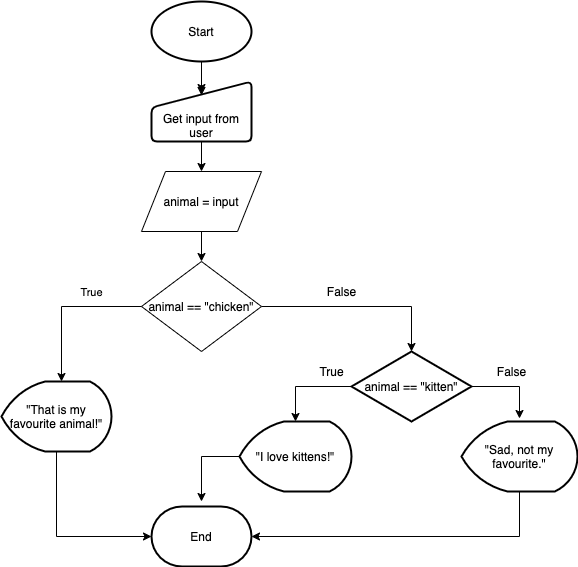

The diagram above was exported from draw.io. Its source (the exported page's mxGraphModel, read from the mxfile embedded in the PNG):
<mxGraphModel dx="786" dy="398" grid="1" gridSize="10" guides="1" tooltips="1" connect="1" arrows="1" fold="1" page="1" pageScale="1" pageWidth="827" pageHeight="1169" math="0" shadow="0">
  <root>
    <mxCell id="WIyWlLk6GJQsqaUBKTNV-0" />
    <mxCell id="WIyWlLk6GJQsqaUBKTNV-1" parent="WIyWlLk6GJQsqaUBKTNV-0" />
    <mxCell id="uDBCYasOMkJlXIW821im-19" style="edgeStyle=orthogonalEdgeStyle;rounded=0;orthogonalLoop=1;jettySize=auto;html=1;exitX=1;exitY=0.5;exitDx=0;exitDy=0;" edge="1" parent="WIyWlLk6GJQsqaUBKTNV-1" source="uDBCYasOMkJlXIW821im-5" target="uDBCYasOMkJlXIW821im-18">
      <mxGeometry relative="1" as="geometry">
        <Array as="points">
          <mxPoint x="120" y="325" />
        </Array>
      </mxGeometry>
    </mxCell>
    <mxCell id="uDBCYasOMkJlXIW821im-20" value="True" style="edgeLabel;html=1;align=center;verticalAlign=middle;resizable=0;points=[];" vertex="1" connectable="0" parent="uDBCYasOMkJlXIW821im-19">
      <mxGeometry x="-0.2118" y="-1" relative="1" as="geometry">
        <mxPoint x="-63" y="-14" as="offset" />
      </mxGeometry>
    </mxCell>
    <mxCell id="uDBCYasOMkJlXIW821im-30" style="edgeStyle=orthogonalEdgeStyle;rounded=0;orthogonalLoop=1;jettySize=auto;html=1;exitX=1;exitY=0.5;exitDx=0;exitDy=0;entryX=0.5;entryY=0;entryDx=0;entryDy=0;entryPerimeter=0;" edge="1" parent="WIyWlLk6GJQsqaUBKTNV-1" source="uDBCYasOMkJlXIW821im-5" target="uDBCYasOMkJlXIW821im-41">
      <mxGeometry relative="1" as="geometry">
        <mxPoint x="424" y="370" as="targetPoint" />
        <Array as="points">
          <mxPoint x="470" y="325" />
        </Array>
      </mxGeometry>
    </mxCell>
    <mxCell id="uDBCYasOMkJlXIW821im-5" value="animal == &quot;chicken&quot;" style="rhombus;whiteSpace=wrap;html=1;" vertex="1" parent="WIyWlLk6GJQsqaUBKTNV-1">
      <mxGeometry x="200" y="280" width="120" height="90" as="geometry" />
    </mxCell>
    <mxCell id="uDBCYasOMkJlXIW821im-8" style="edgeStyle=orthogonalEdgeStyle;rounded=0;orthogonalLoop=1;jettySize=auto;html=1;entryX=0.5;entryY=0;entryDx=0;entryDy=0;" edge="1" parent="WIyWlLk6GJQsqaUBKTNV-1" source="uDBCYasOMkJlXIW821im-3" target="uDBCYasOMkJlXIW821im-5">
      <mxGeometry relative="1" as="geometry" />
    </mxCell>
    <mxCell id="uDBCYasOMkJlXIW821im-3" value="animal = input" style="shape=parallelogram;perimeter=parallelogramPerimeter;whiteSpace=wrap;html=1;" vertex="1" parent="WIyWlLk6GJQsqaUBKTNV-1">
      <mxGeometry x="200" y="190" width="120" height="60" as="geometry" />
    </mxCell>
    <mxCell id="uDBCYasOMkJlXIW821im-11" style="edgeStyle=orthogonalEdgeStyle;rounded=0;orthogonalLoop=1;jettySize=auto;html=1;entryX=0.5;entryY=0.138;entryDx=0;entryDy=0;entryPerimeter=0;" edge="1" parent="WIyWlLk6GJQsqaUBKTNV-1">
      <mxGeometry relative="1" as="geometry">
        <mxPoint x="260" y="80" as="sourcePoint" />
        <mxPoint x="260" y="111.03999999999996" as="targetPoint" />
      </mxGeometry>
    </mxCell>
    <mxCell id="uDBCYasOMkJlXIW821im-17" value="" style="edgeStyle=orthogonalEdgeStyle;rounded=0;orthogonalLoop=1;jettySize=auto;html=1;" edge="1" parent="WIyWlLk6GJQsqaUBKTNV-1" source="uDBCYasOMkJlXIW821im-14" target="uDBCYasOMkJlXIW821im-3">
      <mxGeometry relative="1" as="geometry" />
    </mxCell>
    <mxCell id="uDBCYasOMkJlXIW821im-14" value="&lt;br&gt;&lt;br&gt;Get input from user" style="html=1;strokeWidth=2;shape=manualInput;whiteSpace=wrap;rounded=1;size=26;arcSize=11;" vertex="1" parent="WIyWlLk6GJQsqaUBKTNV-1">
      <mxGeometry x="210" y="100" width="100" height="60" as="geometry" />
    </mxCell>
    <mxCell id="uDBCYasOMkJlXIW821im-15" style="edgeStyle=orthogonalEdgeStyle;rounded=0;orthogonalLoop=1;jettySize=auto;html=1;exitX=0.5;exitY=0;exitDx=0;exitDy=0;entryX=0.5;entryY=0.233;entryDx=0;entryDy=0;entryPerimeter=0;" edge="1" parent="WIyWlLk6GJQsqaUBKTNV-1" source="uDBCYasOMkJlXIW821im-14" target="uDBCYasOMkJlXIW821im-14">
      <mxGeometry relative="1" as="geometry" />
    </mxCell>
    <mxCell id="uDBCYasOMkJlXIW821im-40" style="edgeStyle=orthogonalEdgeStyle;rounded=0;orthogonalLoop=1;jettySize=auto;html=1;entryX=0;entryY=0.5;entryDx=0;entryDy=0;entryPerimeter=0;exitX=0.5;exitY=1;exitDx=0;exitDy=0;exitPerimeter=0;" edge="1" parent="WIyWlLk6GJQsqaUBKTNV-1" source="uDBCYasOMkJlXIW821im-18" target="uDBCYasOMkJlXIW821im-25">
      <mxGeometry relative="1" as="geometry" />
    </mxCell>
    <mxCell id="uDBCYasOMkJlXIW821im-18" value="&quot;That is my favourite animal!&quot;" style="strokeWidth=2;html=1;shape=mxgraph.flowchart.display;whiteSpace=wrap;" vertex="1" parent="WIyWlLk6GJQsqaUBKTNV-1">
      <mxGeometry x="60" y="400" width="110" height="70" as="geometry" />
    </mxCell>
    <mxCell id="uDBCYasOMkJlXIW821im-24" value="Start" style="strokeWidth=2;html=1;shape=mxgraph.flowchart.start_1;whiteSpace=wrap;" vertex="1" parent="WIyWlLk6GJQsqaUBKTNV-1">
      <mxGeometry x="210" y="20" width="100" height="60" as="geometry" />
    </mxCell>
    <mxCell id="uDBCYasOMkJlXIW821im-25" value="End" style="strokeWidth=2;html=1;shape=mxgraph.flowchart.terminator;whiteSpace=wrap;" vertex="1" parent="WIyWlLk6GJQsqaUBKTNV-1">
      <mxGeometry x="210" y="525" width="100" height="60" as="geometry" />
    </mxCell>
    <mxCell id="uDBCYasOMkJlXIW821im-31" value="False" style="text;html=1;align=center;verticalAlign=middle;resizable=0;points=[];autosize=1;" vertex="1" parent="WIyWlLk6GJQsqaUBKTNV-1">
      <mxGeometry x="380" y="300" width="40" height="20" as="geometry" />
    </mxCell>
    <mxCell id="uDBCYasOMkJlXIW821im-50" style="edgeStyle=orthogonalEdgeStyle;rounded=0;orthogonalLoop=1;jettySize=auto;html=1;entryX=1;entryY=0.5;entryDx=0;entryDy=0;entryPerimeter=0;" edge="1" parent="WIyWlLk6GJQsqaUBKTNV-1" source="uDBCYasOMkJlXIW821im-34" target="uDBCYasOMkJlXIW821im-25">
      <mxGeometry relative="1" as="geometry">
        <Array as="points">
          <mxPoint x="578" y="555" />
        </Array>
      </mxGeometry>
    </mxCell>
    <mxCell id="uDBCYasOMkJlXIW821im-34" value="&quot;Sad, not my favourite.&quot;" style="strokeWidth=2;html=1;shape=mxgraph.flowchart.display;whiteSpace=wrap;" vertex="1" parent="WIyWlLk6GJQsqaUBKTNV-1">
      <mxGeometry x="520" y="440" width="116" height="70" as="geometry" />
    </mxCell>
    <mxCell id="uDBCYasOMkJlXIW821im-43" style="edgeStyle=orthogonalEdgeStyle;rounded=0;orthogonalLoop=1;jettySize=auto;html=1;entryX=0.5;entryY=0;entryDx=0;entryDy=0;entryPerimeter=0;" edge="1" parent="WIyWlLk6GJQsqaUBKTNV-1" source="uDBCYasOMkJlXIW821im-41" target="uDBCYasOMkJlXIW821im-42">
      <mxGeometry relative="1" as="geometry">
        <Array as="points">
          <mxPoint x="354" y="405" />
        </Array>
      </mxGeometry>
    </mxCell>
    <mxCell id="uDBCYasOMkJlXIW821im-46" style="edgeStyle=orthogonalEdgeStyle;rounded=0;orthogonalLoop=1;jettySize=auto;html=1;" edge="1" parent="WIyWlLk6GJQsqaUBKTNV-1" source="uDBCYasOMkJlXIW821im-41">
      <mxGeometry relative="1" as="geometry">
        <mxPoint x="578" y="437" as="targetPoint" />
        <Array as="points">
          <mxPoint x="578" y="405" />
          <mxPoint x="578" y="437" />
        </Array>
      </mxGeometry>
    </mxCell>
    <mxCell id="uDBCYasOMkJlXIW821im-41" value="animal == &quot;kitten&quot;" style="strokeWidth=2;html=1;shape=mxgraph.flowchart.decision;whiteSpace=wrap;" vertex="1" parent="WIyWlLk6GJQsqaUBKTNV-1">
      <mxGeometry x="410" y="370" width="120" height="70" as="geometry" />
    </mxCell>
    <mxCell id="uDBCYasOMkJlXIW821im-49" style="edgeStyle=orthogonalEdgeStyle;rounded=0;orthogonalLoop=1;jettySize=auto;html=1;" edge="1" parent="WIyWlLk6GJQsqaUBKTNV-1" source="uDBCYasOMkJlXIW821im-42">
      <mxGeometry relative="1" as="geometry">
        <mxPoint x="260" y="520" as="targetPoint" />
      </mxGeometry>
    </mxCell>
    <mxCell id="uDBCYasOMkJlXIW821im-42" value="&quot;I love kittens!&quot;" style="strokeWidth=2;html=1;shape=mxgraph.flowchart.display;whiteSpace=wrap;" vertex="1" parent="WIyWlLk6GJQsqaUBKTNV-1">
      <mxGeometry x="298" y="440" width="112" height="70" as="geometry" />
    </mxCell>
    <mxCell id="uDBCYasOMkJlXIW821im-44" value="True" style="text;html=1;align=center;verticalAlign=middle;resizable=0;points=[];autosize=1;" vertex="1" parent="WIyWlLk6GJQsqaUBKTNV-1">
      <mxGeometry x="370" y="380" width="40" height="20" as="geometry" />
    </mxCell>
    <mxCell id="uDBCYasOMkJlXIW821im-47" value="False" style="text;html=1;align=center;verticalAlign=middle;resizable=0;points=[];autosize=1;" vertex="1" parent="WIyWlLk6GJQsqaUBKTNV-1">
      <mxGeometry x="550" y="380" width="40" height="20" as="geometry" />
    </mxCell>
  </root>
</mxGraphModel>